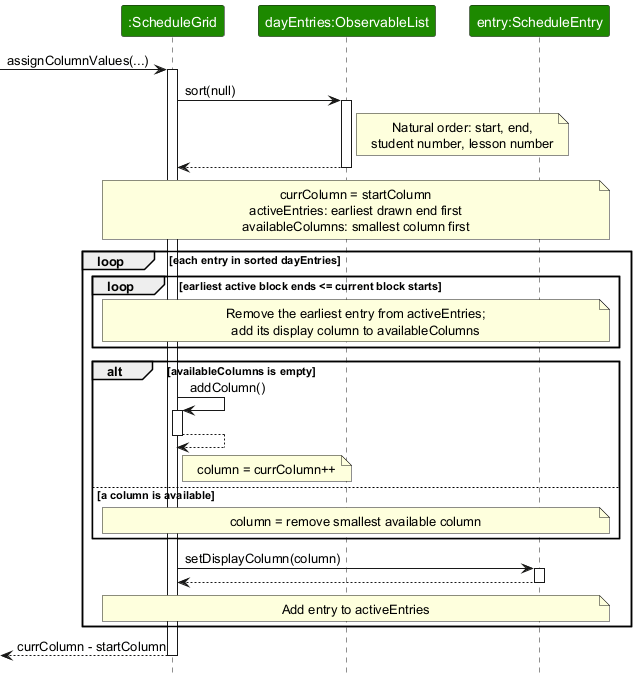

The diagram above was rendered by PlantUML. Its source (embedded in the PNG):
@startuml
!include style.puml
skinparam ArrowFontStyle plain
skinparam sequenceMessageAlign left
skinparam ParticipantPadding 12

participant ":ScheduleGrid" as Grid UI_COLOR
participant "dayEntries:ObservableList" as Entries UI_COLOR
participant "entry:ScheduleEntry" as Entry UI_COLOR

' Focus on one non-empty day inside refreshSchedule().
' Heap operations are local bookkeeping, shown as notes rather than invented methods.
' Routine iteration, getters, comparator callbacks and static block-bound helpers are omitted.
[-> Grid : assignColumnValues(...)
activate Grid

Grid -> Entries : sort(null)
activate Entries
note right of Entries
  Natural order: start, end,
  student number, lesson number
end note
Entries --> Grid
deactivate Entries

note over Grid, Entry
  currColumn = startColumn
  activeEntries: earliest drawn end first
  availableColumns: smallest column first
end note

loop each entry in sorted dayEntries
  loop earliest active block ends <= current block starts
    note over Grid, Entry
      Remove the earliest entry from activeEntries;
      add its display column to availableColumns
    end note
  end

  alt availableColumns is empty
    Grid -> Grid : addColumn()
    activate Grid
    Grid --> Grid
    deactivate Grid
    note right of Grid : column = currColumn++
  else a column is available
    note over Grid, Entry
      column = remove smallest available column
    end note
  end

  Grid -> Entry : setDisplayColumn(column)
  activate Entry
  Entry --> Grid
  deactivate Entry

  note over Grid, Entry : Add entry to activeEntries
end

[<-- Grid : currColumn - startColumn
deactivate Grid
@enduml